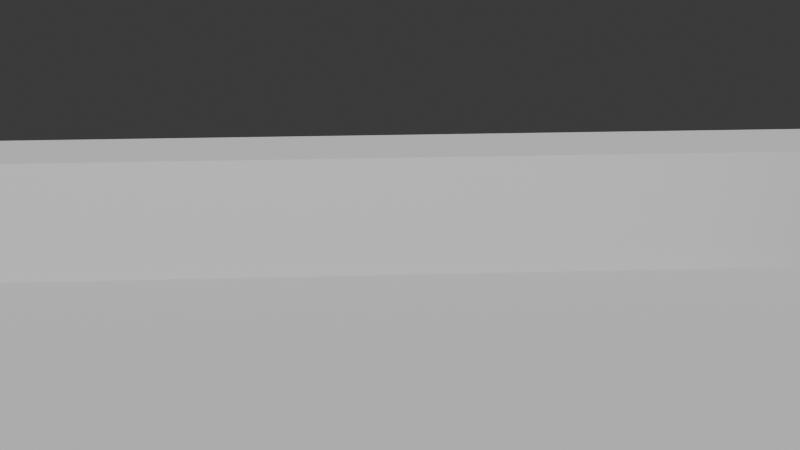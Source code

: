 # Source: delta_world.blend  (saved by Blender 4.1.23; exported with 4.5.12 LTS)
import bpy
from mathutils import Matrix  # noqa: F401  (used for matrix-valued properties, if any)

bpy.ops.wm.read_factory_settings(use_empty=True)
scene = bpy.context.scene
scene.name = 'Scene'

# ---- collections
col_ignore = bpy.data.collections.new('Ignore'); scene.collection.children.link(col_ignore)
col_sectors = bpy.data.collections.new('Sectors'); scene.collection.children.link(col_sectors)
col_sector_001 = bpy.data.collections.new('Sector_001'); col_sectors.children.link(col_sector_001)
col_cameras_001 = bpy.data.collections.new('Cameras_001'); col_sector_001.children.link(col_cameras_001)
col_camera_001 = bpy.data.collections.new('camera_001'); col_cameras_001.children.link(col_camera_001)
col_camera_002 = bpy.data.collections.new('camera_002'); col_cameras_001.children.link(col_camera_002)
col_items_001 = bpy.data.collections.new('Items_001'); col_sector_001.children.link(col_items_001)
col_sector_002 = bpy.data.collections.new('Sector_002'); col_sectors.children.link(col_sector_002)
col_cameras_002 = bpy.data.collections.new('Cameras_002'); col_sector_002.children.link(col_cameras_002)
col_items_002 = bpy.data.collections.new('Items_002'); col_sector_002.children.link(col_items_002)
col_pepa_house = bpy.data.collections.new('PEPA_house')  # instanced only; not linked into the scene

# ---- world
world_world = bpy.data.worlds.new('World'); scene.world = world_world
world_world.use_nodes = True; world_world.node_tree.nodes.clear()
_N = world_world.node_tree.nodes; _L = world_world.node_tree.links
n0 = _N.new('ShaderNodeOutputWorld'); n0.name = 'World Output'; n0.location = (300, 300)
n1 = _N.new('ShaderNodeBackground'); n1.name = 'Background'; n1.location = (10, 300)
n1.inputs[0].default_value = (0.05088, 0.05088, 0.05088, 1.0)
_L.new(n1.outputs[0], n0.inputs[0])
n0.is_active_output = True
world_world.color = (0.05088, 0.05088, 0.05088)
world_world.use_sun_shadow = False
world_world.sun_shadow_jitter_overblur = 0.0

# ---- cameras
cam_camera = bpy.data.cameras.new('Camera')
cam_camera.sensor_fit = 'VERTICAL'
cam_camera.clip_end = 100.0
cam_camera.lens = 84.31
cam_camera.sensor_height = 38.0
cam_camera.ortho_scale = 7.314
cam_camera.lens_unit = 'FOV'
cam_camera_001 = bpy.data.cameras.new('Camera.001')
cam_camera_001.sensor_fit = 'VERTICAL'
cam_camera_001.clip_end = 100.0
cam_camera_001.ortho_scale = 7.314

# ---- meshes
me_cube_002 = bpy.data.meshes.new('Cube.002')
me_cube_002.from_pydata([(-1.978, -0.4482, -0.4406), (-1.978, -0.4482, 0.4406), (-1.978, 0.4482, -0.4406), (-1.978, 0.4482, 0.4406), (1.978, -0.2612, -0.2568), (1.978, -0.2612, 0.2568), (1.978, 0.2612, -0.2568), (1.978, 0.2612, 0.2568)], [], [(0, 1, 3, 2), (2, 3, 7, 6), (6, 7, 5, 4), (4, 5, 1, 0), (2, 6, 4, 0), (7, 3, 1, 5)])
_uv = me_cube_002.uv_layers.new(name='UVMap')
_uv.uv.foreach_set('vector', [0.375, 0.0, 0.625, 0.0, 0.625, 0.25, 0.375, 0.25, 0.375, 0.25, 0.625, 0.25, 0.625, 0.5, 0.375, 0.5, 0.375, 0.5, 0.625, 0.5, 0.625, 0.75, 0.375, 0.75, 0.375, 0.75, 0.625, 0.75, 0.625, 1.0, 0.375, 1.0, 0.125, 0.5, 0.375, 0.5, 0.375, 0.75, 0.125, 0.75, 0.625, 0.5, 0.875, 0.5, 0.875, 0.75, 0.625, 0.75])
me_cube_002.update()
me_plane = bpy.data.meshes.new('Plane')
me_plane.from_pydata([(-3.194, -3.194, 0.0), (3.194, -3.194, 0.0), (-3.194, 1.576, 0.0), (3.194, 1.576, 0.0), (-3.194, 2.146, -1.071), (3.194, 2.146, -1.071)], [], [(0, 1, 3, 2), (2, 3, 5, 4)])
_uv = me_plane.uv_layers.new(name='UVMap')
_uv.uv.foreach_set('vector', [0.0, 0.0, 1.0, 0.0, 1.0, 1.0, 0.0, 1.0, 0.0, 1.0, 1.0, 1.0, 1.0, 1.0, 0.0, 1.0])
me_plane.update()
me_cube_001 = bpy.data.meshes.new('Cube.001')
me_cube_001.from_pydata([(-1.0, -1.0, -1.0), (-1.0, -1.0, 1.0), (-1.0, 1.0, -1.0), (-1.0, 1.0, 1.0), (1.0, -1.0, -1.0), (1.0, -1.0, 1.0), (1.0, 1.0, -1.0), (1.0, 1.0, 1.0)], [], [(0, 1, 3, 2), (2, 3, 7, 6), (6, 7, 5, 4), (4, 5, 1, 0), (2, 6, 4, 0), (7, 3, 1, 5)])
_uv = me_cube_001.uv_layers.new(name='UVMap')
_uv.uv.foreach_set('vector', [0.375, 0.0, 0.625, 0.0, 0.625, 0.25, 0.375, 0.25, 0.375, 0.25, 0.625, 0.25, 0.625, 0.5, 0.375, 0.5, 0.375, 0.5, 0.625, 0.5, 0.625, 0.75, 0.375, 0.75, 0.375, 0.75, 0.625, 0.75, 0.625, 1.0, 0.375, 1.0, 0.125, 0.5, 0.375, 0.5, 0.375, 0.75, 0.125, 0.75, 0.625, 0.5, 0.875, 0.5, 0.875, 0.75, 0.625, 0.75])
me_cube_001.update()
me_cube_003 = bpy.data.meshes.new('Cube.003')
me_cube_003.from_pydata([(-1.0, -1.0, -1.0), (-1.0, -1.0, 1.0), (-1.0, 1.0, -1.0), (-1.0, 1.0, 1.0), (1.0, -1.0, -1.0), (1.0, -1.0, 1.0), (1.0, 1.0, -1.0), (1.0, 1.0, 1.0)], [], [(0, 1, 3, 2), (2, 3, 7, 6), (6, 7, 5, 4), (4, 5, 1, 0), (2, 6, 4, 0), (7, 3, 1, 5)])
_uv = me_cube_003.uv_layers.new(name='UVMap')
_uv.uv.foreach_set('vector', [0.375, 0.0, 0.625, 0.0, 0.625, 0.25, 0.375, 0.25, 0.375, 0.25, 0.625, 0.25, 0.625, 0.5, 0.375, 0.5, 0.375, 0.5, 0.625, 0.5, 0.625, 0.75, 0.375, 0.75, 0.375, 0.75, 0.625, 0.75, 0.625, 1.0, 0.375, 1.0, 0.125, 0.5, 0.375, 0.5, 0.375, 0.75, 0.125, 0.75, 0.625, 0.5, 0.875, 0.5, 0.875, 0.75, 0.625, 0.75])
me_cube_003.update()

# ---- curves / text
cu_b_ziercurve = bpy.data.curves.new('BézierCurve', 'CURVE')
cu_b_ziercurve.dimensions = '3D'
_sp = cu_b_ziercurve.splines.new('BEZIER'); _sp.bezier_points.add(3)
_sp.bezier_points.foreach_set('co', [-4.237, 0.04726, 0.8743, 1.288, 0.05908, 0.8743, 6.813, 0.07089, 2.387, 15.31, 0.07089, 2.387])
_sp.bezier_points.foreach_set('handle_left', [-4.904, 0.04726, 0.8743, -1.308, 0.05317, 0.8743, 3.691, 0.07089, 2.339, 12.18, 0.07089, 2.339])
_sp.bezier_points.foreach_set('handle_right', [-3.904, 0.04726, 0.8743, 3.884, 0.06498, 0.8743, 7.48, 0.07089, 2.397, 15.97, 0.07089, 2.397])
for _p, _l, _r in zip(_sp.bezier_points, ['ALIGNED', 'ALIGNED', 'ALIGNED', 'ALIGNED'], ['ALIGNED', 'ALIGNED', 'ALIGNED', 'ALIGNED']): _p.handle_left_type = _l; _p.handle_right_type = _r
_sp.order_u = 0
_sp.order_v = 0
cu_b_ziercurve.use_path = True
cu_b_ziercurve.fill_mode = 'FULL'
cu_b_ziercurve_001 = bpy.data.curves.new('BézierCurve.001', 'CURVE')
cu_b_ziercurve_001.dimensions = '3D'
_sp = cu_b_ziercurve_001.splines.new('BEZIER'); _sp.bezier_points.add(3)
_sp.bezier_points.foreach_set('co', [-4.237, 0.04726, 0.8743, 1.288, 0.05908, 0.8743, 6.813, 0.07089, 2.387, 15.31, 0.07089, 2.387])
_sp.bezier_points.foreach_set('handle_left', [-4.904, 0.04726, 0.8743, -1.308, 0.05317, 0.8743, 3.691, 0.07089, 2.339, 12.18, 0.07089, 2.339])
_sp.bezier_points.foreach_set('handle_right', [-3.904, 0.04726, 0.8743, 3.884, 0.06498, 0.8743, 7.48, 0.07089, 2.397, 15.97, 0.07089, 2.397])
for _p, _l, _r in zip(_sp.bezier_points, ['ALIGNED', 'ALIGNED', 'ALIGNED', 'ALIGNED'], ['ALIGNED', 'ALIGNED', 'ALIGNED', 'ALIGNED']): _p.handle_left_type = _l; _p.handle_right_type = _r
_sp.order_u = 0
_sp.order_v = 0
cu_b_ziercurve_001.use_path = True
cu_b_ziercurve_001.fill_mode = 'FULL'

# ---- objects
ob_position_0 = bpy.data.objects.new('position_0', me_cube_002)
ob_plane = bpy.data.objects.new('Plane', me_plane)
ob_camera_001 = bpy.data.objects.new('camera_001', cam_camera)
ob_curve_001 = bpy.data.objects.new('curve_001', cu_b_ziercurve)
ob_sensor_001 = bpy.data.objects.new('sensor_001', me_cube_001)
ob_camera_002 = bpy.data.objects.new('camera_002', cam_camera_001)
ob_curve_002 = bpy.data.objects.new('curve_002', cu_b_ziercurve_001)
ob_sensor_002 = bpy.data.objects.new('sensor_002', me_cube_003)
ob_pepa_house = bpy.data.objects.new('PEPA_house', None)
ob_pepa_house_001 = bpy.data.objects.new('PEPA_house.001', None)
ob_pepa_house_002 = bpy.data.objects.new('PEPA_house.002', None)
ob_pepa_house_003 = bpy.data.objects.new('PEPA_house.003', None)
ob_pepa_house_004 = bpy.data.objects.new('PEPA_house.004', None)

# ---- transforms, parenting, visibility, modifiers, constraints
ob_position_0.location = (0.09641, 4.861, 0.0)
ob_plane.location = (0.0, 0.0, 0.4534)
ob_camera_001.location = (0.608, -3.453, 1.32)
ob_camera_001.rotation_euler = (1.45, 0.01365, -0.03848)
ob_camera_001.lock_rotations_4d = False
ob_camera_001.empty_display_type = 'ARROWS'
ob_camera_001.color = (0.0, 0.0, 0.0, 0.0)
ob_camera_001.display_type = 'WIRE'
ob_camera_001.lineart.crease_threshold = 0.0
ob_curve_001.location = (1.134, -3.545, 0.4312)
ob_sensor_001.location = (5.852, 4.717, 0.0)
ob_sensor_001.scale = (10.82, 2.199, 1.0)
ob_sensor_001.display_type = 'WIRE'
ob_camera_002.location = (17.48, 4.606, 2.736)
ob_camera_002.rotation_euler = (1.45, 0.01365, 1.573)
ob_camera_002.lock_rotations_4d = False
ob_camera_002.empty_display_type = 'ARROWS'
ob_camera_002.color = (0.0, 0.0, 0.0, 0.0)
ob_camera_002.display_type = 'WIRE'
ob_camera_002.lineart.crease_threshold = 0.0
ob_curve_002.location = (21.63, 4.536, 1.847)
ob_sensor_002.location = (22.67, 4.8, 0.0)
ob_sensor_002.scale = (5.302, 2.125, 1.0)
ob_sensor_002.display_type = 'WIRE'
ob_pepa_house.location = (0.0, 0.0, 0.4344)
ob_pepa_house.rotation_euler = (0.0, -0.0, 0.9013)
ob_pepa_house.instance_type = 'COLLECTION'
ob_pepa_house_001.location = (3.199, 0.2407, 1.928)
ob_pepa_house_001.rotation_euler = (6.89e-08, 0.8486, 1.525e-07)
ob_pepa_house_001.instance_type = 'COLLECTION'
ob_pepa_house_002.location = (-3.123, 0.2407, 2.245)
ob_pepa_house_002.rotation_euler = (0.9005, 1.74e-16, 8.41e-17)
ob_pepa_house_002.instance_type = 'COLLECTION'
ob_pepa_house_003.location = (-1.317, 3.251, 2.583)
ob_pepa_house_003.rotation_euler = (0.9005, 0.8901, 0.0)
ob_pepa_house_003.instance_type = 'COLLECTION'
ob_pepa_house_004.location = (-1.317, -1.946, 2.669)
ob_pepa_house_004.rotation_euler = (0.9005, 0.0, 0.8901)
ob_pepa_house_004.instance_type = 'COLLECTION'
ob_pepa_house.instance_collection = col_pepa_house
ob_pepa_house_001.instance_collection = col_pepa_house
ob_pepa_house_002.instance_collection = col_pepa_house
ob_pepa_house_003.instance_collection = col_pepa_house
ob_pepa_house_004.instance_collection = col_pepa_house

# ---- collection membership
scene.collection.objects.link(ob_position_0)
col_ignore.objects.link(ob_plane)
col_camera_001.objects.link(ob_camera_001)
col_camera_001.objects.link(ob_curve_001)
col_camera_001.objects.link(ob_sensor_001)
col_camera_002.objects.link(ob_camera_002)
col_camera_002.objects.link(ob_curve_002)
col_camera_002.objects.link(ob_sensor_002)
col_items_001.objects.link(ob_pepa_house)
col_items_001.objects.link(ob_pepa_house_001)
col_items_001.objects.link(ob_pepa_house_002)
col_items_001.objects.link(ob_pepa_house_003)
col_items_001.objects.link(ob_pepa_house_004)

# ---- scene / render settings (as saved in the file)
scene.camera = ob_camera_001
scene.frame_start = 1; scene.frame_end = 250; scene.frame_set(1)
scene.render.engine = 'BLENDER_EEVEE_NEXT'
scene.render.resolution_x = 1152
scene.render.resolution_y = 648
scene.cycles.sampling_pattern = 'TABULATED_SOBOL'
scene.eevee.ray_tracing_options.trace_max_roughness = 0.0
bpy.context.view_layer.update()

# ---- added for rendering (the .blend has no usable light): sun
light_auto_sun = bpy.data.lights.new('AutoSun', 'SUN')
light_auto_sun.energy = 3.0
light_auto_sun.angle = 0.0523599
ob_auto_sun = bpy.data.objects.new('AutoSun', light_auto_sun)
scene.collection.objects.link(ob_auto_sun)
ob_auto_sun.rotation_euler = (0.872665, 0.174533, 0.523599)
bpy.context.view_layer.update()
